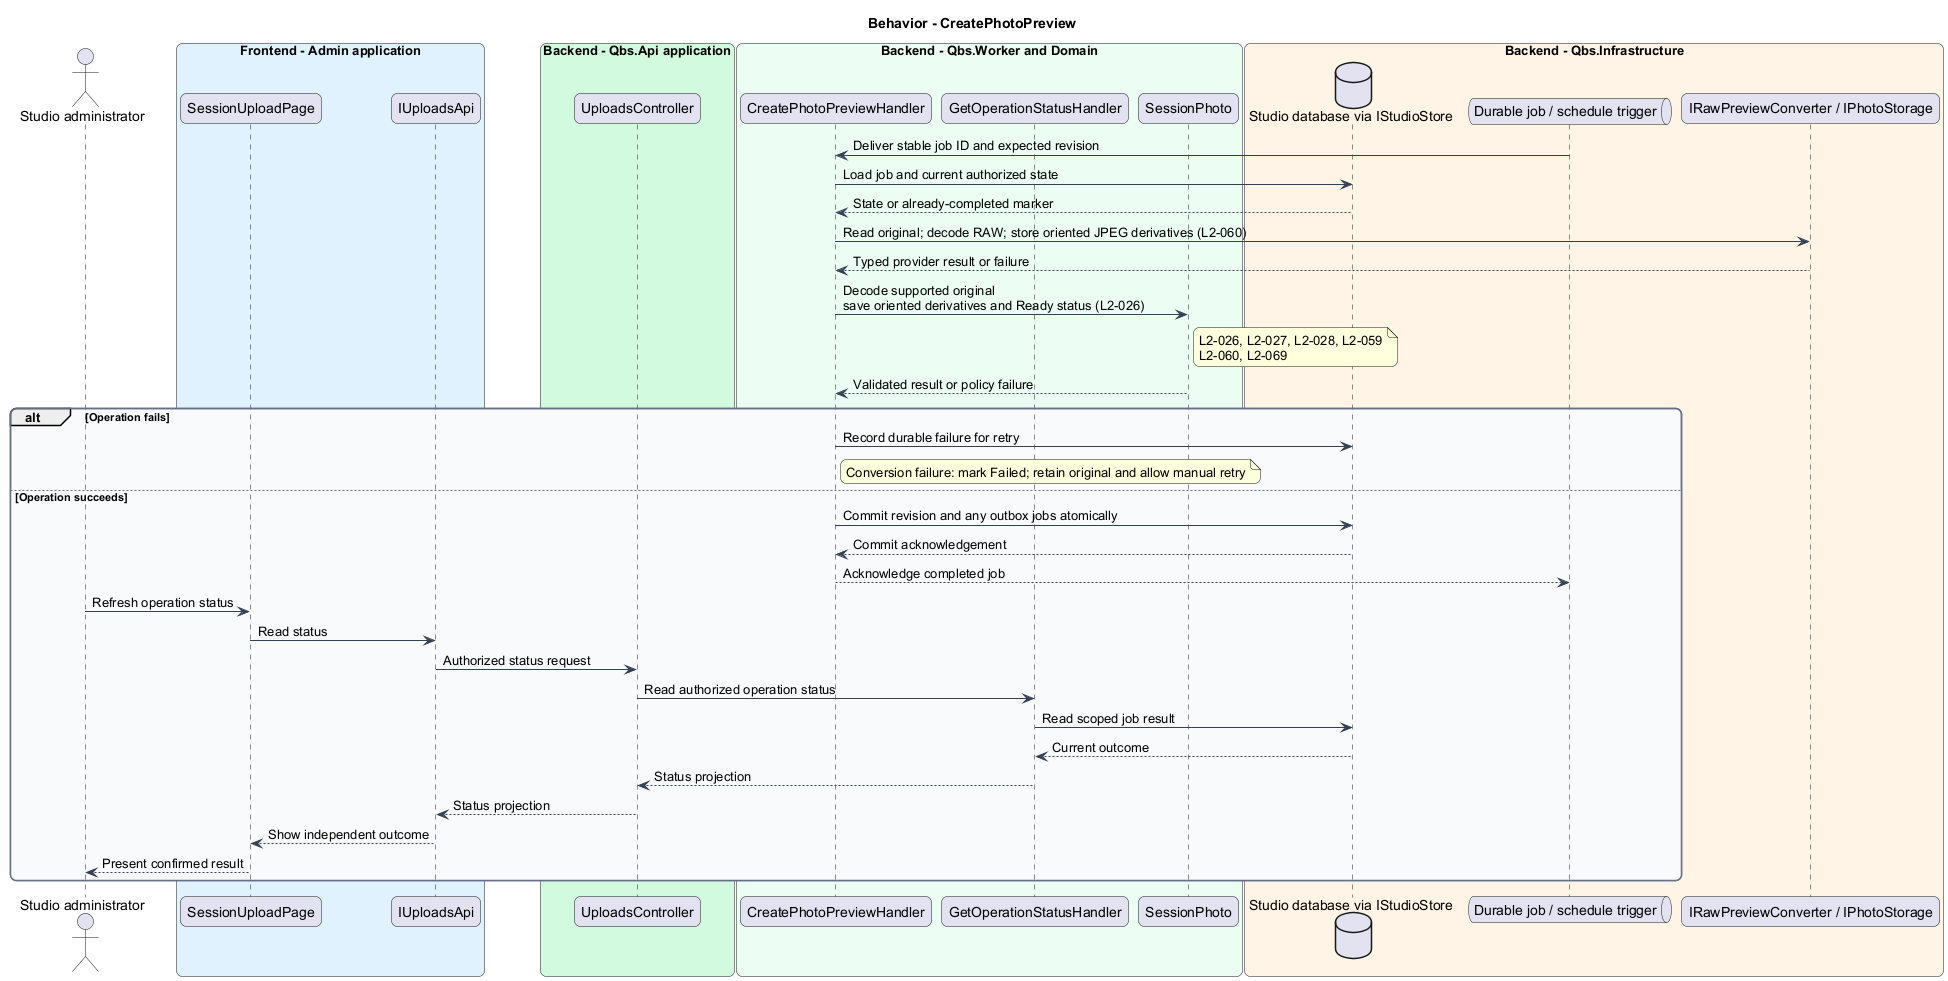

The diagram above was rendered by PlantUML. Its source (embedded in the PNG):
@startuml
skinparam backgroundColor #FFFFFF
skinparam shadowing false
skinparam roundcorner 12
skinparam defaultFontName Arial
skinparam ArrowColor #344054
skinparam rectangle {
  BorderColor #344054
  FontColor #101828
}
skinparam package {
  BorderColor #667085
  FontColor #101828
  BackgroundColor #F9FAFB
}
title Behavior - CreatePhotoPreview
actor "Studio administrator" as actor
box "Frontend - Admin application" #E0F2FE
 participant "SessionUploadPage" as page
 participant "IUploadsApi" as client
end box
box "Backend - Qbs.Api application" #D1FADF
 participant "UploadsController" as controller
end box
box "Backend - Qbs.Worker and Domain" #ECFDF3
 participant "CreatePhotoPreviewHandler" as handler
 participant "GetOperationStatusHandler" as status
 participant "SessionPhoto" as entity
end box
box "Backend - Qbs.Infrastructure" #FFF4E5
 database "Studio database via IStudioStore" as db
 queue "Durable job / schedule trigger" as queue
 participant "IRawPreviewConverter / IPhotoStorage" as ext
end box
queue -> handler : Deliver stable job ID and expected revision
handler -> db : Load job and current authorized state
db --> handler : State or already-completed marker
handler -> ext : Read original; decode RAW; store oriented JPEG derivatives (L2-060)
ext --> handler : Typed provider result or failure
handler -> entity : Decode supported original\nsave oriented derivatives and Ready status (L2-026)
note right of entity
L2-026, L2-027, L2-028, L2-059
L2-060, L2-069
end note
entity --> handler : Validated result or policy failure
alt Operation fails
handler -> db : Record durable failure for retry
note right of handler
Conversion failure: mark Failed; retain original and allow manual retry
end note
else Operation succeeds
handler -> db : Commit revision and any outbox jobs atomically
db --> handler : Commit acknowledgement
handler --> queue : Acknowledge completed job
actor -> page : Refresh operation status
page -> client : Read status
client -> controller : Authorized status request
controller -> status : Read authorized operation status
status -> db : Read scoped job result
db --> status : Current outcome
status --> controller : Status projection
controller --> client : Status projection
client --> page : Show independent outcome
page --> actor : Present confirmed result
end
@enduml